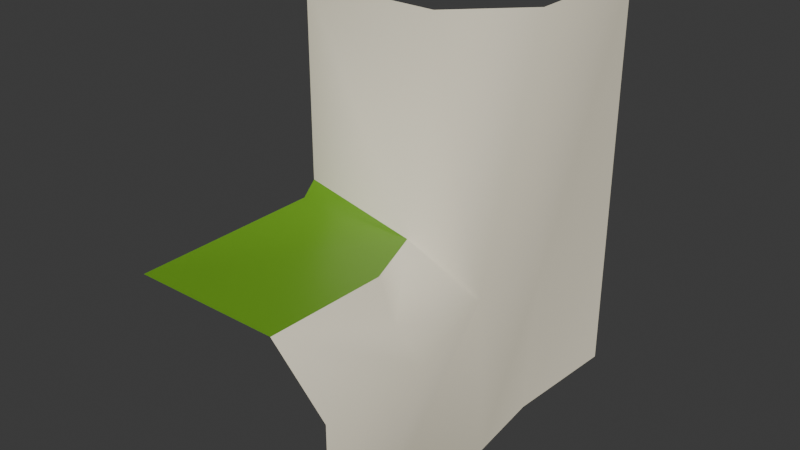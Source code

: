 # Source: wfc_module_16.blend  (saved by Blender 5.0.118; exported with 4.5.12 LTS)
import bpy
from mathutils import Matrix  # noqa: F401  (used for matrix-valued properties, if any)

bpy.ops.wm.read_factory_settings(use_empty=True)
scene = bpy.context.scene
scene.name = 'Scene'

# ---- collections
col_collection = bpy.data.collections.new('Collection'); scene.collection.children.link(col_collection)

# ---- materials (node trees are filled in below, after node groups)
mat_grass = bpy.data.materials.new('Grass')
mat_grass.alpha_threshold = 0.0
mat_grass.use_backface_culling_lightprobe_volume = False
mat_grass.use_transparent_shadow = False
mat_grass.diffuse_color = (0.3872, 0.8, 0.07944, 1.0)
mat_grass.line_color = (0.0, 0.0, 0.0, 1.0)
mat_rock = bpy.data.materials.new('Rock')
mat_rock.use_backface_culling_lightprobe_volume = False
mat_rock.use_transparent_shadow = False
mat_beach = bpy.data.materials.new('Beach')
mat_beach.use_backface_culling_lightprobe_volume = False
mat_beach.use_transparent_shadow = False
mat_beach.diffuse_color = (1.0, 0.834, 0.1625, 1.0)

# ---- node groups
ng_auto_smooth = bpy.data.node_groups.new('Auto Smooth', 'GeometryNodeTree')
_s = ng_auto_smooth.interface.new_socket(name='Geometry', in_out='OUTPUT', socket_type='NodeSocketGeometry')
_s = ng_auto_smooth.interface.new_socket(name='Geometry', in_out='INPUT', socket_type='NodeSocketGeometry')
_s = ng_auto_smooth.interface.new_socket(name='Angle', in_out='INPUT', socket_type='NodeSocketFloat')
_s.subtype = 'ANGLE'
_s.min_value = 0.0
_s.max_value = 3.142
ng_auto_smooth.is_modifier = True
_N = ng_auto_smooth.nodes; _L = ng_auto_smooth.links
n0 = _N.new('NodeGroupOutput'); n0.name = 'Group Output'; n0.location = (480, -100)
n1 = _N.new('NodeGroupInput'); n1.name = 'Group Input'; n1.location = (-420, -300)
n2 = _N.new('NodeGroupInput'); n2.name = 'Group Input.001'; n2.location = (-60, -100)
n3 = _N.new('GeometryNodeSetShadeSmooth'); n3.name = 'Set Shade Smooth'; n3.location = (120, -100)
n3.domain = 'EDGE'
n4 = _N.new('GeometryNodeSetShadeSmooth'); n4.name = 'Set Shade Smooth.001'; n4.location = (300, -100)
n5 = _N.new('GeometryNodeInputMeshEdgeAngle'); n5.name = 'Edge Angle'; n5.location = (-420, -220)
n6 = _N.new('GeometryNodeInputEdgeSmooth'); n6.name = 'Is Edge Smooth'; n6.location = (-60, -160)
n7 = _N.new('GeometryNodeInputShadeSmooth'); n7.name = 'Is Face Smooth'; n7.location = (-240, -340)
n8 = _N.new('FunctionNodeBooleanMath'); n8.name = 'Boolean Math'; n8.location = (-60, -220)
n9 = _N.new('FunctionNodeCompare'); n9.name = 'Compare'; n9.location = (-240, -180)
n9.operation = 'LESS_EQUAL'
_L.new(n5.outputs[0], n9.inputs[0])
_L.new(n4.outputs[0], n0.inputs[0])
_L.new(n1.outputs[1], n9.inputs[1])
_L.new(n9.outputs[0], n8.inputs[0])
_L.new(n7.outputs[0], n8.inputs[1])
_L.new(n2.outputs[0], n3.inputs[0])
_L.new(n6.outputs[0], n3.inputs[1])
_L.new(n3.outputs[0], n4.inputs[0])
_L.new(n8.outputs[0], n3.inputs[2])
n0.is_active_output = True

# ---- material node trees
mat_grass.use_nodes = True; mat_grass.node_tree.nodes.clear()
_N = mat_grass.node_tree.nodes; _L = mat_grass.node_tree.links
n0 = _N.new('ShaderNodeOutputMaterial'); n0.name = 'Material Output'; n0.location = (300, 300)
n1 = _N.new('ShaderNodeBsdfPrincipled'); n1.name = 'Principled BSDF'; n1.location = (10, 300)
n1.distribution = 'GGX'
n1.subsurface_method = 'BURLEY'
n1.inputs[0].default_value = (0.1441, 0.3506, 0.01757, 1.0)
n1.inputs[2].default_value = 0.4
n1.inputs[3].default_value = 1.45
n1.inputs[27].default_value = (0.0, 0.0, 0.0, 1.0)
n1.inputs[28].default_value = 1.0
_L.new(n1.outputs[0], n0.inputs[0])
n0.is_active_output = True
mat_rock.use_nodes = True; mat_rock.node_tree.nodes.clear()
_N = mat_rock.node_tree.nodes; _L = mat_rock.node_tree.links
n0 = _N.new('ShaderNodeOutputMaterial'); n0.name = 'Material Output'; n0.location = (300, 300)
n1 = _N.new('ShaderNodeBsdfPrincipled'); n1.name = 'Principled BSDF'; n1.location = (10, 300)
n1.distribution = 'GGX'
n1.subsurface_method = 'BURLEY'
n1.inputs[0].default_value = (0.9114, 0.8446, 0.6618, 1.0)
n1.inputs[2].default_value = 1.0
n1.inputs[3].default_value = 1.45
n1.inputs[27].default_value = (0.0, 0.0, 0.0, 1.0)
n1.inputs[28].default_value = 1.0
_L.new(n1.outputs[0], n0.inputs[0])
n0.is_active_output = True
mat_beach.use_nodes = True; mat_beach.node_tree.nodes.clear()
_N = mat_beach.node_tree.nodes; _L = mat_beach.node_tree.links
n0 = _N.new('ShaderNodeOutputMaterial'); n0.name = 'Material Output'; n0.location = (300, 300)
n1 = _N.new('ShaderNodeBsdfPrincipled'); n1.name = 'Principled BSDF'; n1.location = (10, 300)
n1.distribution = 'GGX'
n1.subsurface_method = 'BURLEY'
n1.inputs[0].default_value = (0.4109, 0.251, 0.06277, 1.0)
n1.inputs[2].default_value = 1.0
n1.inputs[3].default_value = 1.45
n1.inputs[27].default_value = (0.0, 0.0, 0.0, 1.0)
n1.inputs[28].default_value = 1.0
_L.new(n1.outputs[0], n0.inputs[0])
n0.is_active_output = True

# ---- world
world_world = bpy.data.worlds.new('World'); scene.world = world_world
world_world.use_nodes = True; world_world.node_tree.nodes.clear()
_N = world_world.node_tree.nodes; _L = world_world.node_tree.links
n0 = _N.new('ShaderNodeOutputWorld'); n0.name = 'World Output'; n0.location = (200, 100)
n1 = _N.new('ShaderNodeBackground'); n1.name = 'Background'; n1.location = (-200, 100)
n1.inputs[0].default_value = (0.05088, 0.05088, 0.05088, 1.0)
_L.new(n1.outputs[0], n0.inputs[0])
n0.is_active_output = True
world_world.color = (0.05088, 0.05088, 0.05088)
world_world.sun_shadow_jitter_overblur = 0.0

# ---- meshes
me_cube_083 = bpy.data.meshes.new('Cube.083')
me_cube_083.from_pydata([(-0.5, -0.5, 0.0), (-0.1345, -0.5, 0.0), (9.139e-08, -0.5, -0.1345), (-0.5, -0.03409, 0.0), (5.687e-08, -0.5, -0.5), (-0.04486, 0.03765, -0.1345), (-2.548e-08, 0.003088, -0.5), (0.01892, -0.2377, -0.1345), (-0.04594, -0.2837, -0.5), (7.146e-08, -0.391, -0.1345), (-0.1858, -0.04107, 0.0), (-0.04375, -0.2493, -0.06629), (-0.1265, -0.2038, 0.0), (-0.5, 6.656e-08, 0.03409), (-0.5, 8.891e-08, 0.5), (4.435e-08, 0.1549, 0.5), (-0.04594, 0.2837, -0.1624), (-0.1549, -5.996e-08, 0.5), (-0.01974, 0.2001, -0.5), (-6.755e-08, 0.5, 0.5), (-7.947e-09, 0.5, -0.1345), (2.186e-08, 0.5, -0.5)], [], [(2, 4, 9), (1, 11, 12), (1, 12, 0), (8, 6, 5, 7), (7, 1, 9), (4, 8, 7, 9), (1, 2, 9), (7, 11, 1), (10, 3, 0), (11, 5, 10, 12), (12, 10, 0), (11, 7, 5), (10, 13, 3), (10, 14, 13), (5, 15, 17, 10), (10, 17, 14), (5, 16, 15), (6, 18, 16, 5), (16, 20, 19, 15), (18, 21, 20, 16)])
me_cube_083.polygons.foreach_set('use_smooth', [True] * 20)
me_cube_083.polygons.foreach_set('material_index', [1, 1, 0, 1, 1, 1, 1, 1, 0, 1, 0, 1, 0, 1, 1, 1, 1, 1, 1, 1])
_k = set([(1, 12), (10, 12), (10, 13)])
me_cube_083.attributes.new('sharp_edge', 'BOOLEAN', 'EDGE').data.foreach_set('value', [ (min(e.vertices), max(e.vertices)) in _k for e in me_cube_083.edges])
_uv = me_cube_083.uv_layers.new(name='UVMap')
_uv.uv.foreach_set('vector', [0.5914, 0.5, 0.5111, 0.5, 0.5914, 0.5136, 0.6586, 0.5, 0.6255, 0.5345, 0.6586, 0.536, 0.6586, 0.5, 0.6586, 0.536, 0.875, 0.5, 0.4666, 0.5436, 0.4266, 0.5828, 0.5914, 0.5701, 0.5914, 0.5328, 0.5914, 0.5328, 0.6586, 0.5, 0.5914, 0.5136, 0.4974, 0.5135, 0.4666, 0.5436, 0.5914, 0.5328, 0.5914, 0.5136, 0.6586, 0.5, 0.5914, 0.5, 0.5914, 0.5136, 0.5914, 0.5328, 0.6255, 0.5345, 0.6586, 0.5, 0.6586, 0.5664, 0.875, 0.625, 0.875, 0.5, 0.6255, 0.5345, 0.5914, 0.5701, 0.6586, 0.5664, 0.6586, 0.536, 0.6586, 0.536, 0.6586, 0.5664, 0.875, 0.5, 0.6255, 0.5345, 0.5914, 0.5328, 0.5914, 0.5701, 0.6586, 0.5664, 0.875, 0.625, 0.875, 0.625, 0.6586, 0.5664, 0.875, 0.625, 0.875, 0.625, 0.5914, 0.5701, 0.5914, 0.5701, 0.6586, 0.5664, 0.6586, 0.5664, 0.6586, 0.5664, 0.6586, 0.5664, 0.875, 0.625, 0.5914, 0.5701, 0.5914, 0.5701, 0.5914, 0.5701, 0.4266, 0.5828, 0.4266, 0.5828, 0.5914, 0.5701, 0.5914, 0.5701, 0.5914, 0.5701, 0.5914, 0.5701, 0.5914, 0.5701, 0.5914, 0.5701, 0.4266, 0.5828, 0.4266, 0.5828, 0.5914, 0.5701, 0.5914, 0.5701])
me_cube_083.materials.append(mat_grass)
me_cube_083.materials.append(mat_rock)
me_cube_083.materials.append(mat_beach)
me_cube_083.use_remesh_preserve_volume = False
me_cube_083.use_remesh_preserve_attributes = False
me_cube_083.use_mirror_vertex_groups = False
me_cube_083.update()

# ---- objects
ob_cube_067 = bpy.data.objects.new('Cube.067', me_cube_083)

# ---- transforms, parenting, visibility, modifiers, constraints
ob_cube_067.location = (0.0, 0.0, 0.0)
ob_cube_067.lock_rotations_4d = False
ob_cube_067.empty_display_type = 'ARROWS'
ob_cube_067.lineart.crease_threshold = 0.0
_m = ob_cube_067.modifiers.new('Auto Smooth', 'NODES')
_m.node_group = ng_auto_smooth
_gi = [s.identifier for s in ng_auto_smooth.interface.items_tree if s.item_type == 'SOCKET' and s.in_out == 'INPUT']
_m[_gi[1]] = 3.093  # Angle

# ---- collection membership
col_collection.objects.link(ob_cube_067)

# ---- scene / render settings (as saved in the file)
scene.frame_start = 1; scene.frame_end = 250; scene.frame_set(1)
scene.render.engine = 'BLENDER_EEVEE_NEXT'
scene.render.bake_bias = 0.0
scene.render.bake_samples = 0
scene.cycles.sampling_pattern = 'TABULATED_SOBOL'
scene.eevee.use_volume_custom_range = False
bpy.context.view_layer.update()

# ---- added for rendering (the .blend has no active camera and no usable light): camera, sun
cam_auto = bpy.data.cameras.new('AutoCamera')
cam_auto.lens = 50.0
cam_auto.sensor_width = 36.0
cam_auto.clip_end = 1000.0
ob_auto_camera = bpy.data.objects.new('AutoCamera', cam_auto)
scene.collection.objects.link(ob_auto_camera)
ob_auto_camera.location = (1.15323, -1.67252, 1.11502)
ob_auto_camera.rotation_euler = (1.09748, -7.21219e-08, 0.694738)
scene.camera = ob_auto_camera
light_auto_sun = bpy.data.lights.new('AutoSun', 'SUN')
light_auto_sun.energy = 3.0
light_auto_sun.angle = 0.0523599
ob_auto_sun = bpy.data.objects.new('AutoSun', light_auto_sun)
scene.collection.objects.link(ob_auto_sun)
ob_auto_sun.rotation_euler = (0.872665, 0.174533, 0.523599)
bpy.context.view_layer.update()
